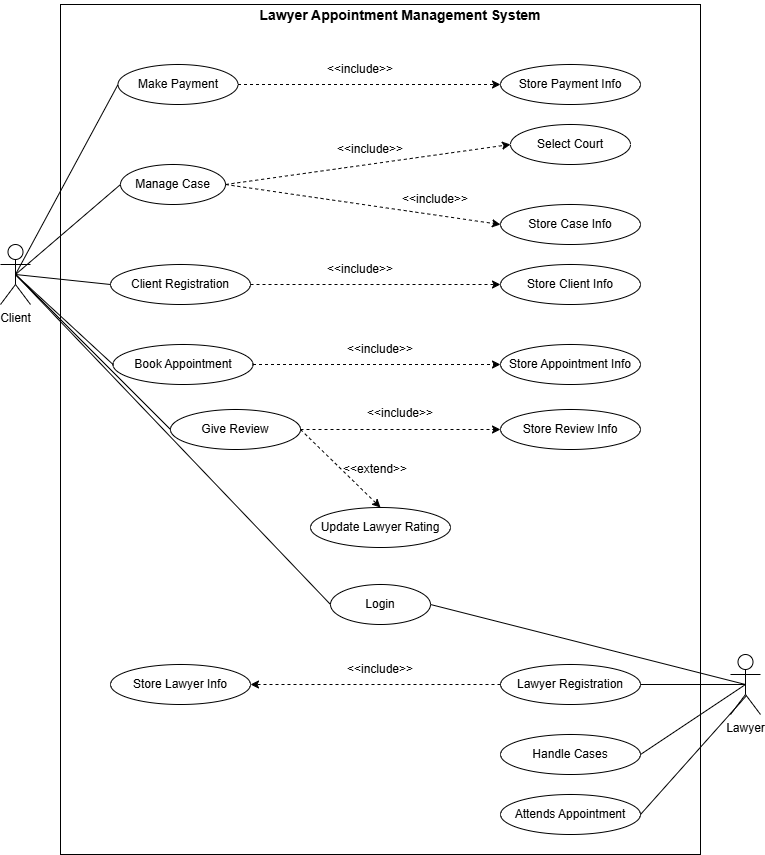

The diagram above was exported from draw.io. Its source (the exported page's mxGraphModel, read from the mxfile embedded in the PNG):
<mxGraphModel dx="1627" dy="749" grid="1" gridSize="10" guides="1" tooltips="1" connect="1" arrows="1" fold="1" page="1" pageScale="1" pageWidth="850" pageHeight="1100" math="0" shadow="0">
  <root>
    <mxCell id="0" />
    <mxCell id="1" parent="0" />
    <mxCell id="SKItKbcxRgvmCtb6ccI4-1" value="" style="rounded=0;whiteSpace=wrap;html=1;" vertex="1" parent="1">
      <mxGeometry x="80" y="30" width="640" height="850" as="geometry" />
    </mxCell>
    <mxCell id="SKItKbcxRgvmCtb6ccI4-2" value="&lt;font style=&quot;font-size: 14px;&quot;&gt;&lt;b style=&quot;&quot;&gt;Lawyer Appointment Management System&lt;/b&gt;&lt;/font&gt;" style="text;html=1;align=center;verticalAlign=middle;whiteSpace=wrap;rounded=0;" vertex="1" parent="1">
      <mxGeometry x="260" y="26" width="320" height="30" as="geometry" />
    </mxCell>
    <mxCell id="SKItKbcxRgvmCtb6ccI4-3" value="Client" style="shape=umlActor;verticalLabelPosition=bottom;verticalAlign=top;html=1;" vertex="1" parent="1">
      <mxGeometry x="20" y="270" width="30" height="60" as="geometry" />
    </mxCell>
    <mxCell id="SKItKbcxRgvmCtb6ccI4-5" value="Lawyer" style="shape=umlActor;verticalLabelPosition=bottom;verticalAlign=top;html=1;" vertex="1" parent="1">
      <mxGeometry x="750" y="680" width="30" height="60" as="geometry" />
    </mxCell>
    <mxCell id="SKItKbcxRgvmCtb6ccI4-6" value="Make Payment" style="ellipse;whiteSpace=wrap;html=1;" vertex="1" parent="1">
      <mxGeometry x="137.5" y="90" width="120" height="40" as="geometry" />
    </mxCell>
    <mxCell id="SKItKbcxRgvmCtb6ccI4-11" value="Manage Case" style="ellipse;whiteSpace=wrap;html=1;" vertex="1" parent="1">
      <mxGeometry x="140" y="190" width="105" height="40" as="geometry" />
    </mxCell>
    <mxCell id="SKItKbcxRgvmCtb6ccI4-12" value="Client Registration" style="ellipse;whiteSpace=wrap;html=1;" vertex="1" parent="1">
      <mxGeometry x="130" y="290" width="140" height="40" as="geometry" />
    </mxCell>
    <mxCell id="SKItKbcxRgvmCtb6ccI4-13" value="Give Review" style="ellipse;whiteSpace=wrap;html=1;" vertex="1" parent="1">
      <mxGeometry x="190" y="435" width="130" height="40" as="geometry" />
    </mxCell>
    <mxCell id="SKItKbcxRgvmCtb6ccI4-14" value="Book Appointment" style="ellipse;whiteSpace=wrap;html=1;" vertex="1" parent="1">
      <mxGeometry x="132.5" y="370" width="140" height="40" as="geometry" />
    </mxCell>
    <mxCell id="SKItKbcxRgvmCtb6ccI4-15" value="Login" style="ellipse;whiteSpace=wrap;html=1;" vertex="1" parent="1">
      <mxGeometry x="350" y="610" width="100" height="40" as="geometry" />
    </mxCell>
    <mxCell id="SKItKbcxRgvmCtb6ccI4-17" value="Lawyer Registration" style="ellipse;whiteSpace=wrap;html=1;" vertex="1" parent="1">
      <mxGeometry x="520" y="690" width="140" height="40" as="geometry" />
    </mxCell>
    <mxCell id="SKItKbcxRgvmCtb6ccI4-18" value="Handle Cases" style="ellipse;whiteSpace=wrap;html=1;" vertex="1" parent="1">
      <mxGeometry x="520" y="760" width="140" height="40" as="geometry" />
    </mxCell>
    <mxCell id="SKItKbcxRgvmCtb6ccI4-19" value="Attends Appointment" style="ellipse;whiteSpace=wrap;html=1;" vertex="1" parent="1">
      <mxGeometry x="520" y="820" width="140" height="40" as="geometry" />
    </mxCell>
    <mxCell id="SKItKbcxRgvmCtb6ccI4-20" value="Update Lawyer Rating" style="ellipse;whiteSpace=wrap;html=1;" vertex="1" parent="1">
      <mxGeometry x="330" y="533" width="140" height="40" as="geometry" />
    </mxCell>
    <mxCell id="SKItKbcxRgvmCtb6ccI4-21" value="Store Payment Info" style="ellipse;whiteSpace=wrap;html=1;" vertex="1" parent="1">
      <mxGeometry x="520" y="90" width="140" height="40" as="geometry" />
    </mxCell>
    <mxCell id="SKItKbcxRgvmCtb6ccI4-22" value="Select Court" style="ellipse;whiteSpace=wrap;html=1;" vertex="1" parent="1">
      <mxGeometry x="530" y="150" width="120" height="40" as="geometry" />
    </mxCell>
    <mxCell id="SKItKbcxRgvmCtb6ccI4-23" value="Store Client Info" style="ellipse;whiteSpace=wrap;html=1;" vertex="1" parent="1">
      <mxGeometry x="520" y="290" width="140" height="40" as="geometry" />
    </mxCell>
    <mxCell id="SKItKbcxRgvmCtb6ccI4-24" value="Store Appointment Info" style="ellipse;whiteSpace=wrap;html=1;" vertex="1" parent="1">
      <mxGeometry x="520" y="370" width="140" height="40" as="geometry" />
    </mxCell>
    <mxCell id="SKItKbcxRgvmCtb6ccI4-25" value="Store Review Info" style="ellipse;whiteSpace=wrap;html=1;" vertex="1" parent="1">
      <mxGeometry x="520" y="435" width="140" height="40" as="geometry" />
    </mxCell>
    <mxCell id="SKItKbcxRgvmCtb6ccI4-26" value="Store Lawyer Info" style="ellipse;whiteSpace=wrap;html=1;" vertex="1" parent="1">
      <mxGeometry x="130" y="690" width="140" height="40" as="geometry" />
    </mxCell>
    <mxCell id="SKItKbcxRgvmCtb6ccI4-27" value="Store Case Info" style="ellipse;whiteSpace=wrap;html=1;" vertex="1" parent="1">
      <mxGeometry x="520" y="230" width="140" height="40" as="geometry" />
    </mxCell>
    <mxCell id="SKItKbcxRgvmCtb6ccI4-30" value="" style="endArrow=none;html=1;rounded=0;exitX=0.5;exitY=0.5;exitDx=0;exitDy=0;exitPerimeter=0;entryX=0;entryY=0.5;entryDx=0;entryDy=0;" edge="1" parent="1" source="SKItKbcxRgvmCtb6ccI4-3" target="SKItKbcxRgvmCtb6ccI4-6">
      <mxGeometry width="50" height="50" relative="1" as="geometry">
        <mxPoint x="450" y="350" as="sourcePoint" />
        <mxPoint x="500" y="300" as="targetPoint" />
      </mxGeometry>
    </mxCell>
    <mxCell id="SKItKbcxRgvmCtb6ccI4-31" value="" style="endArrow=none;html=1;rounded=0;exitX=0.5;exitY=0.5;exitDx=0;exitDy=0;exitPerimeter=0;entryX=0;entryY=0.5;entryDx=0;entryDy=0;" edge="1" parent="1" source="SKItKbcxRgvmCtb6ccI4-3" target="SKItKbcxRgvmCtb6ccI4-11">
      <mxGeometry width="50" height="50" relative="1" as="geometry">
        <mxPoint x="140" y="320" as="sourcePoint" />
        <mxPoint x="190" y="270" as="targetPoint" />
      </mxGeometry>
    </mxCell>
    <mxCell id="SKItKbcxRgvmCtb6ccI4-32" value="" style="endArrow=none;html=1;rounded=0;exitX=0.5;exitY=0.5;exitDx=0;exitDy=0;exitPerimeter=0;entryX=0;entryY=0.5;entryDx=0;entryDy=0;" edge="1" parent="1" source="SKItKbcxRgvmCtb6ccI4-3" target="SKItKbcxRgvmCtb6ccI4-12">
      <mxGeometry width="50" height="50" relative="1" as="geometry">
        <mxPoint x="100" y="410" as="sourcePoint" />
        <mxPoint x="150" y="360" as="targetPoint" />
      </mxGeometry>
    </mxCell>
    <mxCell id="SKItKbcxRgvmCtb6ccI4-33" value="" style="endArrow=none;html=1;rounded=0;exitX=0.5;exitY=0.5;exitDx=0;exitDy=0;exitPerimeter=0;entryX=0;entryY=0.5;entryDx=0;entryDy=0;" edge="1" parent="1" source="SKItKbcxRgvmCtb6ccI4-3" target="SKItKbcxRgvmCtb6ccI4-14">
      <mxGeometry width="50" height="50" relative="1" as="geometry">
        <mxPoint x="50" y="290" as="sourcePoint" />
        <mxPoint x="160" y="350" as="targetPoint" />
      </mxGeometry>
    </mxCell>
    <mxCell id="SKItKbcxRgvmCtb6ccI4-34" value="" style="endArrow=none;html=1;rounded=0;exitX=0.5;exitY=0.5;exitDx=0;exitDy=0;exitPerimeter=0;entryX=0;entryY=0.5;entryDx=0;entryDy=0;" edge="1" parent="1" source="SKItKbcxRgvmCtb6ccI4-3" target="SKItKbcxRgvmCtb6ccI4-13">
      <mxGeometry width="50" height="50" relative="1" as="geometry">
        <mxPoint x="110" y="470" as="sourcePoint" />
        <mxPoint x="160" y="420" as="targetPoint" />
      </mxGeometry>
    </mxCell>
    <mxCell id="SKItKbcxRgvmCtb6ccI4-35" value="" style="endArrow=none;html=1;rounded=0;exitX=0.5;exitY=0.5;exitDx=0;exitDy=0;exitPerimeter=0;entryX=0;entryY=0.5;entryDx=0;entryDy=0;" edge="1" parent="1" source="SKItKbcxRgvmCtb6ccI4-3" target="SKItKbcxRgvmCtb6ccI4-15">
      <mxGeometry width="50" height="50" relative="1" as="geometry">
        <mxPoint x="460" y="760" as="sourcePoint" />
        <mxPoint x="510" y="710" as="targetPoint" />
      </mxGeometry>
    </mxCell>
    <mxCell id="SKItKbcxRgvmCtb6ccI4-36" value="" style="endArrow=none;html=1;rounded=0;entryX=0.5;entryY=0.5;entryDx=0;entryDy=0;entryPerimeter=0;exitX=1;exitY=0.5;exitDx=0;exitDy=0;" edge="1" parent="1" source="SKItKbcxRgvmCtb6ccI4-15" target="SKItKbcxRgvmCtb6ccI4-5">
      <mxGeometry width="50" height="50" relative="1" as="geometry">
        <mxPoint x="430" y="700" as="sourcePoint" />
        <mxPoint x="480" y="650" as="targetPoint" />
      </mxGeometry>
    </mxCell>
    <mxCell id="SKItKbcxRgvmCtb6ccI4-38" value="" style="endArrow=none;html=1;rounded=0;entryX=0.5;entryY=0.5;entryDx=0;entryDy=0;entryPerimeter=0;exitX=1;exitY=0.5;exitDx=0;exitDy=0;" edge="1" parent="1" source="SKItKbcxRgvmCtb6ccI4-17" target="SKItKbcxRgvmCtb6ccI4-5">
      <mxGeometry width="50" height="50" relative="1" as="geometry">
        <mxPoint x="640" y="670" as="sourcePoint" />
        <mxPoint x="690" y="620" as="targetPoint" />
      </mxGeometry>
    </mxCell>
    <mxCell id="SKItKbcxRgvmCtb6ccI4-39" value="" style="endArrow=none;html=1;rounded=0;entryX=0.5;entryY=0.5;entryDx=0;entryDy=0;entryPerimeter=0;exitX=1;exitY=0.5;exitDx=0;exitDy=0;" edge="1" parent="1" source="SKItKbcxRgvmCtb6ccI4-18" target="SKItKbcxRgvmCtb6ccI4-5">
      <mxGeometry width="50" height="50" relative="1" as="geometry">
        <mxPoint x="380" y="830" as="sourcePoint" />
        <mxPoint x="430" y="780" as="targetPoint" />
      </mxGeometry>
    </mxCell>
    <mxCell id="SKItKbcxRgvmCtb6ccI4-40" value="" style="endArrow=none;html=1;rounded=0;entryX=0.529;entryY=0.688;entryDx=0;entryDy=0;entryPerimeter=0;exitX=1;exitY=0.5;exitDx=0;exitDy=0;" edge="1" parent="1" source="SKItKbcxRgvmCtb6ccI4-19" target="SKItKbcxRgvmCtb6ccI4-5">
      <mxGeometry width="50" height="50" relative="1" as="geometry">
        <mxPoint x="340" y="870" as="sourcePoint" />
        <mxPoint x="390" y="820" as="targetPoint" />
      </mxGeometry>
    </mxCell>
    <mxCell id="SKItKbcxRgvmCtb6ccI4-42" value="" style="html=1;labelBackgroundColor=#ffffff;startArrow=none;startFill=0;startSize=6;endArrow=classic;endFill=1;endSize=6;jettySize=auto;orthogonalLoop=1;strokeWidth=1;dashed=1;fontSize=14;rounded=0;exitX=1;exitY=0.5;exitDx=0;exitDy=0;entryX=0;entryY=0.5;entryDx=0;entryDy=0;" edge="1" parent="1" source="SKItKbcxRgvmCtb6ccI4-6" target="SKItKbcxRgvmCtb6ccI4-21">
      <mxGeometry width="60" height="60" relative="1" as="geometry">
        <mxPoint x="250" y="510" as="sourcePoint" />
        <mxPoint x="310" y="450" as="targetPoint" />
      </mxGeometry>
    </mxCell>
    <mxCell id="SKItKbcxRgvmCtb6ccI4-43" value="" style="html=1;labelBackgroundColor=#ffffff;startArrow=none;startFill=0;startSize=6;endArrow=classic;endFill=1;endSize=6;jettySize=auto;orthogonalLoop=1;strokeWidth=1;dashed=1;fontSize=14;rounded=0;exitX=1;exitY=0.5;exitDx=0;exitDy=0;entryX=0;entryY=0.5;entryDx=0;entryDy=0;" edge="1" parent="1" source="SKItKbcxRgvmCtb6ccI4-11" target="SKItKbcxRgvmCtb6ccI4-22">
      <mxGeometry width="60" height="60" relative="1" as="geometry">
        <mxPoint x="330" y="280" as="sourcePoint" />
        <mxPoint x="390" y="220" as="targetPoint" />
      </mxGeometry>
    </mxCell>
    <mxCell id="SKItKbcxRgvmCtb6ccI4-44" value="" style="html=1;labelBackgroundColor=#ffffff;startArrow=none;startFill=0;startSize=6;endArrow=classic;endFill=1;endSize=6;jettySize=auto;orthogonalLoop=1;strokeWidth=1;dashed=1;fontSize=14;rounded=0;exitX=1;exitY=0.5;exitDx=0;exitDy=0;entryX=0;entryY=0.5;entryDx=0;entryDy=0;" edge="1" parent="1" source="SKItKbcxRgvmCtb6ccI4-11" target="SKItKbcxRgvmCtb6ccI4-27">
      <mxGeometry width="60" height="60" relative="1" as="geometry">
        <mxPoint x="400" y="340" as="sourcePoint" />
        <mxPoint x="460" y="280" as="targetPoint" />
      </mxGeometry>
    </mxCell>
    <mxCell id="SKItKbcxRgvmCtb6ccI4-45" value="" style="html=1;labelBackgroundColor=#ffffff;startArrow=none;startFill=0;startSize=6;endArrow=classic;endFill=1;endSize=6;jettySize=auto;orthogonalLoop=1;strokeWidth=1;dashed=1;fontSize=14;rounded=0;exitX=1;exitY=0.5;exitDx=0;exitDy=0;entryX=0;entryY=0.5;entryDx=0;entryDy=0;" edge="1" parent="1" source="SKItKbcxRgvmCtb6ccI4-12" target="SKItKbcxRgvmCtb6ccI4-23">
      <mxGeometry width="60" height="60" relative="1" as="geometry">
        <mxPoint x="330" y="370" as="sourcePoint" />
        <mxPoint x="390" y="310" as="targetPoint" />
      </mxGeometry>
    </mxCell>
    <mxCell id="SKItKbcxRgvmCtb6ccI4-46" value="" style="html=1;labelBackgroundColor=#ffffff;startArrow=none;startFill=0;startSize=6;endArrow=classic;endFill=1;endSize=6;jettySize=auto;orthogonalLoop=1;strokeWidth=1;dashed=1;fontSize=14;rounded=0;exitX=1;exitY=0.5;exitDx=0;exitDy=0;entryX=0;entryY=0.5;entryDx=0;entryDy=0;" edge="1" parent="1" source="SKItKbcxRgvmCtb6ccI4-14" target="SKItKbcxRgvmCtb6ccI4-24">
      <mxGeometry width="60" height="60" relative="1" as="geometry">
        <mxPoint x="300" y="460" as="sourcePoint" />
        <mxPoint x="360" y="400" as="targetPoint" />
      </mxGeometry>
    </mxCell>
    <mxCell id="SKItKbcxRgvmCtb6ccI4-47" value="" style="html=1;labelBackgroundColor=#ffffff;startArrow=none;startFill=0;startSize=6;endArrow=classic;endFill=1;endSize=6;jettySize=auto;orthogonalLoop=1;strokeWidth=1;dashed=1;fontSize=14;rounded=0;exitX=1;exitY=0.5;exitDx=0;exitDy=0;entryX=0;entryY=0.5;entryDx=0;entryDy=0;" edge="1" parent="1" source="SKItKbcxRgvmCtb6ccI4-13" target="SKItKbcxRgvmCtb6ccI4-25">
      <mxGeometry width="60" height="60" relative="1" as="geometry">
        <mxPoint x="430" y="540" as="sourcePoint" />
        <mxPoint x="490" y="480" as="targetPoint" />
      </mxGeometry>
    </mxCell>
    <mxCell id="SKItKbcxRgvmCtb6ccI4-48" value="" style="html=1;labelBackgroundColor=#ffffff;startArrow=none;startFill=0;startSize=6;endArrow=classic;endFill=1;endSize=6;jettySize=auto;orthogonalLoop=1;strokeWidth=1;dashed=1;fontSize=14;rounded=0;exitX=1;exitY=0.5;exitDx=0;exitDy=0;entryX=0.5;entryY=0;entryDx=0;entryDy=0;" edge="1" parent="1" source="SKItKbcxRgvmCtb6ccI4-13" target="SKItKbcxRgvmCtb6ccI4-20">
      <mxGeometry width="60" height="60" relative="1" as="geometry">
        <mxPoint x="340" y="550" as="sourcePoint" />
        <mxPoint x="400" y="490" as="targetPoint" />
      </mxGeometry>
    </mxCell>
    <mxCell id="SKItKbcxRgvmCtb6ccI4-49" value="" style="html=1;labelBackgroundColor=#ffffff;startArrow=none;startFill=0;startSize=6;endArrow=classic;endFill=1;endSize=6;jettySize=auto;orthogonalLoop=1;strokeWidth=1;dashed=1;fontSize=14;rounded=0;exitX=0;exitY=0.5;exitDx=0;exitDy=0;entryX=1;entryY=0.5;entryDx=0;entryDy=0;" edge="1" parent="1" source="SKItKbcxRgvmCtb6ccI4-17" target="SKItKbcxRgvmCtb6ccI4-26">
      <mxGeometry width="60" height="60" relative="1" as="geometry">
        <mxPoint x="420" y="830" as="sourcePoint" />
        <mxPoint x="480" y="770" as="targetPoint" />
      </mxGeometry>
    </mxCell>
    <mxCell id="SKItKbcxRgvmCtb6ccI4-50" value="&amp;lt;&amp;lt;include&amp;gt;&amp;gt;" style="text;html=1;align=center;verticalAlign=middle;whiteSpace=wrap;rounded=0;" vertex="1" parent="1">
      <mxGeometry x="350" y="80" width="60" height="30" as="geometry" />
    </mxCell>
    <mxCell id="SKItKbcxRgvmCtb6ccI4-51" value="&amp;lt;&amp;lt;include&amp;gt;&amp;gt;" style="text;html=1;align=center;verticalAlign=middle;whiteSpace=wrap;rounded=0;" vertex="1" parent="1">
      <mxGeometry x="360" y="160" width="60" height="30" as="geometry" />
    </mxCell>
    <mxCell id="SKItKbcxRgvmCtb6ccI4-52" value="&amp;lt;&amp;lt;include&amp;gt;&amp;gt;" style="text;html=1;align=center;verticalAlign=middle;whiteSpace=wrap;rounded=0;" vertex="1" parent="1">
      <mxGeometry x="425" y="210" width="60" height="30" as="geometry" />
    </mxCell>
    <mxCell id="SKItKbcxRgvmCtb6ccI4-53" value="&amp;lt;&amp;lt;include&amp;gt;&amp;gt;" style="text;html=1;align=center;verticalAlign=middle;whiteSpace=wrap;rounded=0;" vertex="1" parent="1">
      <mxGeometry x="350" y="280" width="60" height="30" as="geometry" />
    </mxCell>
    <mxCell id="SKItKbcxRgvmCtb6ccI4-57" value="&amp;lt;&amp;lt;include&amp;gt;&amp;gt;" style="text;html=1;align=center;verticalAlign=middle;whiteSpace=wrap;rounded=0;" vertex="1" parent="1">
      <mxGeometry x="370" y="360" width="60" height="30" as="geometry" />
    </mxCell>
    <mxCell id="SKItKbcxRgvmCtb6ccI4-58" value="&amp;lt;&amp;lt;include&amp;gt;&amp;gt;" style="text;html=1;align=center;verticalAlign=middle;whiteSpace=wrap;rounded=0;" vertex="1" parent="1">
      <mxGeometry x="390" y="424" width="60" height="30" as="geometry" />
    </mxCell>
    <mxCell id="SKItKbcxRgvmCtb6ccI4-60" value="&amp;lt;&amp;lt;include&amp;gt;&amp;gt;" style="text;html=1;align=center;verticalAlign=middle;whiteSpace=wrap;rounded=0;" vertex="1" parent="1">
      <mxGeometry x="370" y="680" width="60" height="30" as="geometry" />
    </mxCell>
    <mxCell id="SKItKbcxRgvmCtb6ccI4-61" value="&amp;lt;&amp;lt;extend&amp;gt;&amp;gt;" style="text;html=1;align=center;verticalAlign=middle;whiteSpace=wrap;rounded=0;" vertex="1" parent="1">
      <mxGeometry x="365" y="480" width="60" height="30" as="geometry" />
    </mxCell>
  </root>
</mxGraphModel>